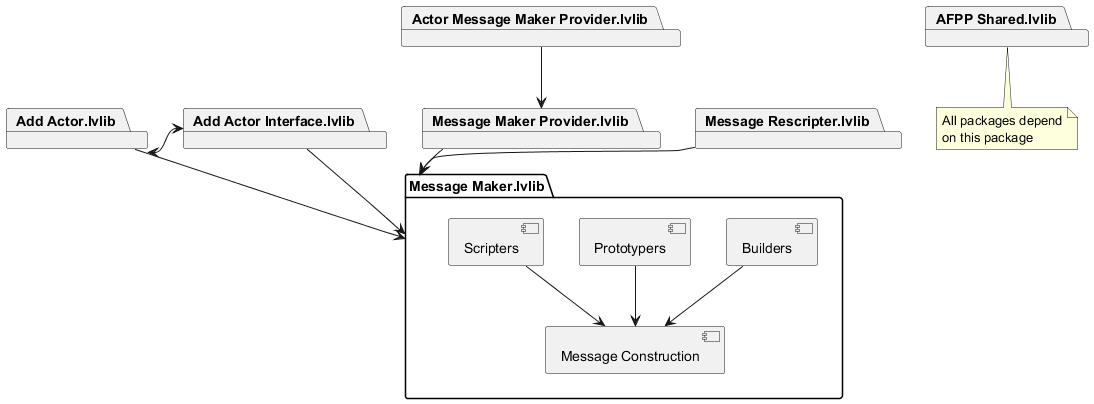

The diagram above was rendered by PlantUML. Its source (embedded in the PNG):
@startuml

package "Message Maker.lvlib" {
	[Builders] --> [Message Construction]
	[Prototypers] --> [Message Construction]
	[Scripters] --> [Message Construction]
	}

package "Message Maker Provider.lvlib"
package "Actor Message Maker Provider.lvlib"
package "Message Rescripter.lvlib"
package "Add Actor.lvlib"
package "Add Actor Interface.lvlib"

"Message Maker Provider.lvlib" --> "Message Maker.lvlib"
"Actor Message Maker Provider.lvlib" --> "Message Maker Provider.lvlib"
"Message Rescripter.lvlib" --> "Message Maker.lvlib"
"Add Actor.lvlib" <-> "Add Actor Interface.lvlib"
"Add Actor.lvlib" --> "Message Maker.lvlib"
"Add Actor Interface.lvlib" --> "Message Maker.lvlib"

note as N
	All packages depend
	on this package
end note

package "AFPP Shared.lvlib"

"AFPP Shared.lvlib" .. N

@enduml